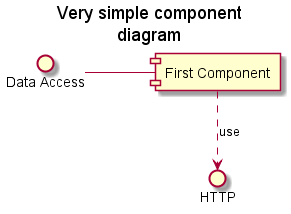

The diagram above was rendered by PlantUML. Its source (embedded in the PNG):
@startuml -->
title Very simple component\ndiagram

interface "Data Access" as DA

DA - [First Component] 
[First Component] ..> HTTP : use

@enduml